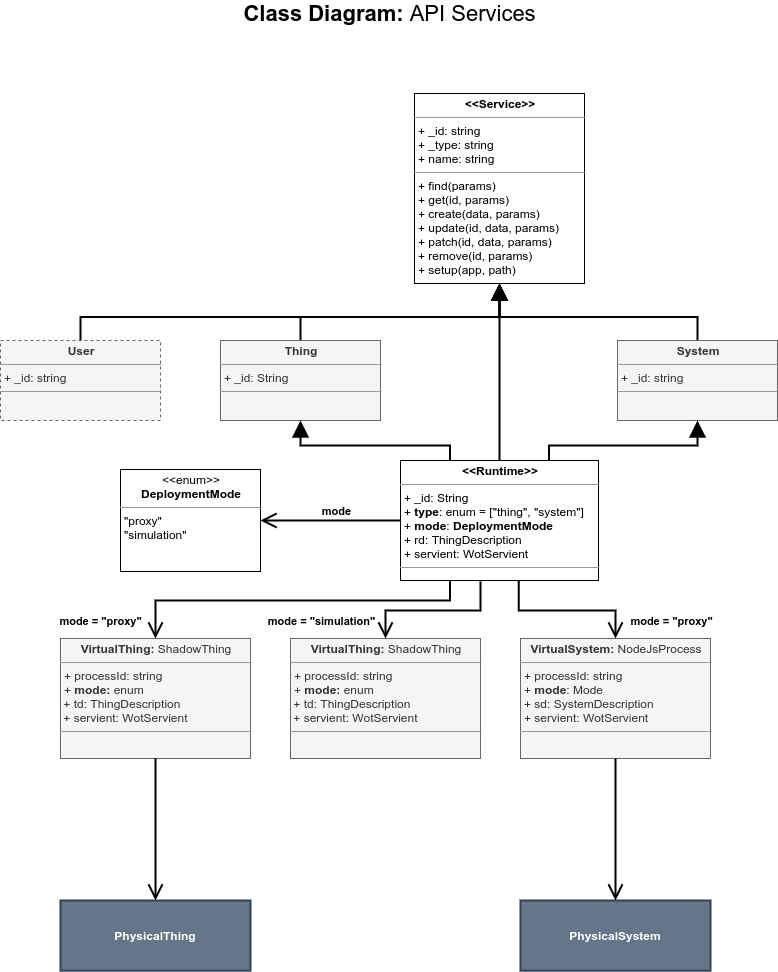

The diagram above was exported from draw.io. Its source (the exported page's mxGraphModel, read from the mxfile embedded in the PNG):
<mxGraphModel dx="1673" dy="852" grid="1" gridSize="10" guides="1" tooltips="1" connect="1" arrows="1" fold="1" page="1" pageScale="1" pageWidth="1169" pageHeight="827" math="0" shadow="0">
  <root>
    <mxCell id="0" />
    <mxCell id="1" parent="0" />
    <mxCell id="2" value="&lt;span style=&quot;font-size: 22px&quot;&gt;&lt;b&gt;Class Diagram: &lt;/b&gt;API Services&lt;/span&gt;" style="text;html=1;align=center;verticalAlign=middle;resizable=0;points=[];autosize=1;" vertex="1" parent="1">
      <mxGeometry x="430" y="40" width="310" height="20" as="geometry" />
    </mxCell>
    <mxCell id="3" value="&lt;p style=&quot;margin: 0px ; margin-top: 4px ; text-align: center&quot;&gt;&lt;b&gt;&amp;lt;&amp;lt;Service&amp;gt;&amp;gt;&lt;/b&gt;&lt;/p&gt;&lt;hr size=&quot;1&quot;&gt;&lt;p style=&quot;margin: 0px ; margin-left: 4px&quot;&gt;+ _id: string&lt;/p&gt;&lt;p style=&quot;margin: 0px ; margin-left: 4px&quot;&gt;+ _type: string&lt;/p&gt;&lt;p style=&quot;margin: 0px ; margin-left: 4px&quot;&gt;+ name: string&lt;/p&gt;&lt;hr size=&quot;1&quot;&gt;&lt;p style=&quot;margin: 0px ; margin-left: 4px&quot;&gt;+ find(params)&lt;/p&gt;&lt;p style=&quot;margin: 0px ; margin-left: 4px&quot;&gt;+ get(id, params)&lt;/p&gt;&lt;p style=&quot;margin: 0px ; margin-left: 4px&quot;&gt;+ create(data, params)&lt;/p&gt;&lt;p style=&quot;margin: 0px ; margin-left: 4px&quot;&gt;+ update(id, data, params)&lt;/p&gt;&lt;p style=&quot;margin: 0px ; margin-left: 4px&quot;&gt;+ patch(id, data, params)&lt;/p&gt;&lt;p style=&quot;margin: 0px ; margin-left: 4px&quot;&gt;+ remove(id, params)&lt;/p&gt;&lt;p style=&quot;margin: 0px ; margin-left: 4px&quot;&gt;+ setup(app, path)&amp;nbsp;&lt;/p&gt;" style="verticalAlign=top;align=left;overflow=fill;fontSize=12;fontFamily=Helvetica;html=1;" vertex="1" parent="1">
      <mxGeometry x="610" y="130" width="170" height="190" as="geometry" />
    </mxCell>
    <mxCell id="4" style="edgeStyle=orthogonalEdgeStyle;rounded=0;orthogonalLoop=1;jettySize=auto;html=1;exitX=0.5;exitY=0;exitDx=0;exitDy=0;entryX=0.5;entryY=1;entryDx=0;entryDy=0;endArrow=block;endFill=1;endSize=12;strokeWidth=2;" edge="1" source="5" target="3" parent="1">
      <mxGeometry relative="1" as="geometry" />
    </mxCell>
    <mxCell id="5" value="&lt;p style=&quot;margin: 0px ; margin-top: 4px ; text-align: center&quot;&gt;&lt;b&gt;User&lt;/b&gt;&lt;/p&gt;&lt;hr size=&quot;1&quot;&gt;&lt;p style=&quot;margin: 0px ; margin-left: 4px&quot;&gt;+ _id: string&lt;/p&gt;&lt;hr size=&quot;1&quot;&gt;&lt;p style=&quot;margin: 0px ; margin-left: 4px&quot;&gt;&lt;br&gt;&lt;/p&gt;" style="verticalAlign=top;align=left;overflow=fill;fontSize=12;fontFamily=Helvetica;html=1;fillColor=#f5f5f5;strokeColor=#666666;fontColor=#333333;dashed=1;" vertex="1" parent="1">
      <mxGeometry x="196" y="377" width="160" height="80" as="geometry" />
    </mxCell>
    <mxCell id="6" style="edgeStyle=orthogonalEdgeStyle;rounded=0;orthogonalLoop=1;jettySize=auto;html=1;exitX=0.5;exitY=0;exitDx=0;exitDy=0;endArrow=block;endFill=1;endSize=12;strokeWidth=2;" edge="1" source="7" target="3" parent="1">
      <mxGeometry relative="1" as="geometry" />
    </mxCell>
    <mxCell id="7" value="&lt;p style=&quot;margin: 0px ; margin-top: 4px ; text-align: center&quot;&gt;&lt;b&gt;System&lt;/b&gt;&lt;/p&gt;&lt;hr size=&quot;1&quot;&gt;&lt;p style=&quot;margin: 0px ; margin-left: 4px&quot;&gt;+ _id: string&lt;/p&gt;&lt;hr size=&quot;1&quot;&gt;&lt;p style=&quot;margin: 0px ; margin-left: 4px&quot;&gt;&lt;br&gt;&lt;/p&gt;" style="verticalAlign=top;align=left;overflow=fill;fontSize=12;fontFamily=Helvetica;html=1;fillColor=#f5f5f5;strokeColor=#666666;fontColor=#333333;" vertex="1" parent="1">
      <mxGeometry x="813" y="377" width="160" height="80" as="geometry" />
    </mxCell>
    <mxCell id="8" style="edgeStyle=orthogonalEdgeStyle;rounded=0;orthogonalLoop=1;jettySize=auto;html=1;exitX=0.5;exitY=0;exitDx=0;exitDy=0;endArrow=block;endFill=1;endSize=12;strokeWidth=2;" edge="1" source="9" target="3" parent="1">
      <mxGeometry relative="1" as="geometry" />
    </mxCell>
    <mxCell id="9" value="&lt;p style=&quot;margin: 0px ; margin-top: 4px ; text-align: center&quot;&gt;&lt;b&gt;Thing&lt;/b&gt;&lt;/p&gt;&lt;hr size=&quot;1&quot;&gt;&lt;p style=&quot;margin: 0px ; margin-left: 4px&quot;&gt;+ _id: String&lt;/p&gt;&lt;hr size=&quot;1&quot;&gt;&lt;p style=&quot;margin: 0px ; margin-left: 4px&quot;&gt;&lt;br&gt;&lt;/p&gt;" style="verticalAlign=top;align=left;overflow=fill;fontSize=12;fontFamily=Helvetica;html=1;fillColor=#f5f5f5;strokeColor=#666666;fontColor=#333333;" vertex="1" parent="1">
      <mxGeometry x="416" y="377" width="160" height="80" as="geometry" />
    </mxCell>
    <mxCell id="10" style="edgeStyle=orthogonalEdgeStyle;rounded=0;orthogonalLoop=1;jettySize=auto;html=1;exitX=0;exitY=0.5;exitDx=0;exitDy=0;entryX=1;entryY=0.5;entryDx=0;entryDy=0;startArrow=none;startFill=0;startSize=12;endArrow=open;endFill=0;endSize=12;strokeWidth=2;fontColor=#67AB9F;" edge="1" source="12" target="18" parent="1">
      <mxGeometry relative="1" as="geometry" />
    </mxCell>
    <mxCell id="11" value="&lt;b&gt;&lt;font color=&quot;#000000&quot;&gt;mode&lt;/font&gt;&lt;/b&gt;" style="edgeLabel;html=1;align=center;verticalAlign=middle;resizable=0;points=[];fontColor=#67AB9F;" vertex="1" connectable="0" parent="10">
      <mxGeometry x="-0.1452" y="3" relative="1" as="geometry">
        <mxPoint x="-5" y="-13" as="offset" />
      </mxGeometry>
    </mxCell>
    <mxCell id="12" value="&lt;p style=&quot;margin: 0px ; margin-top: 4px ; text-align: center&quot;&gt;&lt;b&gt;&amp;lt;&amp;lt;Runtime&amp;gt;&amp;gt;&lt;/b&gt;&lt;/p&gt;&lt;hr size=&quot;1&quot;&gt;&lt;p style=&quot;margin: 0px ; margin-left: 4px&quot;&gt;+ _id: String&lt;/p&gt;&lt;p style=&quot;margin: 0px ; margin-left: 4px&quot;&gt;+ &lt;b&gt;type&lt;/b&gt;: enum = [&quot;thing&quot;, &quot;system&quot;]&lt;/p&gt;&lt;p style=&quot;margin: 0px ; margin-left: 4px&quot;&gt;+ &lt;b&gt;mode&lt;/b&gt;: &lt;b&gt;DeploymentMode&lt;/b&gt;&lt;/p&gt;&lt;p style=&quot;margin: 0px ; margin-left: 4px&quot;&gt;+ rd: ThingDescription&lt;/p&gt;&lt;p style=&quot;margin: 0px ; margin-left: 4px&quot;&gt;+ servient: WotServient&lt;/p&gt;&lt;hr size=&quot;1&quot;&gt;&lt;p style=&quot;margin: 0px ; margin-left: 4px&quot;&gt;&lt;br&gt;&lt;/p&gt;" style="verticalAlign=top;align=left;overflow=fill;fontSize=12;fontFamily=Helvetica;html=1;" vertex="1" parent="1">
      <mxGeometry x="596" y="497" width="198" height="120" as="geometry" />
    </mxCell>
    <mxCell id="13" style="edgeStyle=orthogonalEdgeStyle;rounded=0;orthogonalLoop=1;jettySize=auto;html=1;exitX=0.75;exitY=0;exitDx=0;exitDy=0;entryX=0.5;entryY=1;entryDx=0;entryDy=0;endArrow=block;endFill=1;endSize=12;strokeWidth=2;" edge="1" source="12" target="7" parent="1">
      <mxGeometry relative="1" as="geometry">
        <mxPoint x="1268" y="347" as="sourcePoint" />
        <Array as="points">
          <mxPoint x="745" y="482" />
          <mxPoint x="893" y="482" />
        </Array>
      </mxGeometry>
    </mxCell>
    <mxCell id="14" style="edgeStyle=orthogonalEdgeStyle;rounded=0;orthogonalLoop=1;jettySize=auto;html=1;exitX=0.25;exitY=0;exitDx=0;exitDy=0;entryX=0.5;entryY=1;entryDx=0;entryDy=0;endArrow=block;endFill=1;endSize=12;strokeWidth=2;" edge="1" source="12" target="9" parent="1">
      <mxGeometry relative="1" as="geometry">
        <Array as="points">
          <mxPoint x="646" y="482" />
          <mxPoint x="496" y="482" />
        </Array>
      </mxGeometry>
    </mxCell>
    <mxCell id="15" value="&lt;p style=&quot;margin: 0px ; margin-top: 4px ; text-align: center&quot;&gt;&lt;b&gt;VirtualThing: &lt;/b&gt;ShadowThing&lt;/p&gt;&lt;hr size=&quot;1&quot;&gt;&lt;p style=&quot;margin: 0px ; margin-left: 4px&quot;&gt;+ processId: string&lt;/p&gt;&lt;p style=&quot;margin: 0px ; margin-left: 4px&quot;&gt;+ &lt;b&gt;mode: &lt;/b&gt;enum&lt;/p&gt;&amp;nbsp;+ td: ThingDescription&lt;br&gt;&amp;nbsp;+ servient: WotServient&lt;br&gt;&lt;hr size=&quot;1&quot;&gt;&lt;p style=&quot;margin: 0px ; margin-left: 4px&quot;&gt;&lt;br&gt;&lt;/p&gt;&lt;p style=&quot;margin: 0px ; margin-left: 4px&quot;&gt;&lt;br&gt;&lt;/p&gt;" style="verticalAlign=top;align=left;overflow=fill;fontSize=12;fontFamily=Helvetica;html=1;fillColor=#f5f5f5;strokeColor=#666666;fontColor=#333333;" vertex="1" parent="1">
      <mxGeometry x="486" y="675" width="190" height="120" as="geometry" />
    </mxCell>
    <mxCell id="16" style="edgeStyle=orthogonalEdgeStyle;rounded=0;orthogonalLoop=1;jettySize=auto;html=1;endArrow=open;endFill=0;endSize=12;strokeWidth=2;" edge="1" target="15" parent="1">
      <mxGeometry relative="1" as="geometry">
        <mxPoint x="676" y="618" as="sourcePoint" />
        <Array as="points">
          <mxPoint x="676" y="647" />
          <mxPoint x="581" y="647" />
        </Array>
      </mxGeometry>
    </mxCell>
    <mxCell id="17" value="&lt;b&gt;mode = &quot;simulation&quot;&lt;/b&gt;" style="edgeLabel;html=1;align=center;verticalAlign=middle;resizable=0;points=[];" vertex="1" connectable="0" parent="16">
      <mxGeometry x="0.048" y="-1" relative="1" as="geometry">
        <mxPoint x="-109.06" y="11" as="offset" />
      </mxGeometry>
    </mxCell>
    <mxCell id="18" value="&lt;p style=&quot;margin: 0px ; margin-top: 4px ; text-align: center&quot;&gt;&amp;lt;&amp;lt;enum&amp;gt;&amp;gt;&lt;/p&gt;&lt;div style=&quot;text-align: center&quot;&gt;&lt;b&gt;DeploymentMode&lt;/b&gt;&lt;/div&gt;&lt;hr size=&quot;1&quot;&gt;&lt;p style=&quot;margin: 0px ; margin-left: 4px&quot;&gt;&lt;span&gt;&quot;proxy&quot;&lt;/span&gt;&lt;br&gt;&lt;/p&gt;&lt;p style=&quot;margin: 0px 0px 0px 4px&quot;&gt;&quot;simulation&quot;&lt;/p&gt;" style="verticalAlign=top;align=left;overflow=fill;fontSize=12;fontFamily=Helvetica;html=1;" vertex="1" parent="1">
      <mxGeometry x="316" y="506" width="140" height="102" as="geometry" />
    </mxCell>
    <mxCell id="19" value="&lt;p style=&quot;margin: 0px ; margin-top: 4px ; text-align: center&quot;&gt;&lt;b&gt;VirtualSystem: &lt;/b&gt;NodeJsProcess&lt;/p&gt;&lt;hr size=&quot;1&quot;&gt;&lt;p style=&quot;margin: 0px ; margin-left: 4px&quot;&gt;+ processId: string&lt;/p&gt;&lt;p style=&quot;margin: 0px ; margin-left: 4px&quot;&gt;+ &lt;b&gt;mode&lt;/b&gt;: Mode&lt;/p&gt;&lt;p style=&quot;margin: 0px ; margin-left: 4px&quot;&gt;+ sd: SystemDescription&lt;/p&gt;&lt;p style=&quot;margin: 0px ; margin-left: 4px&quot;&gt;+ servient: WotServient&lt;br&gt;&lt;/p&gt;&lt;hr size=&quot;1&quot;&gt;&lt;p style=&quot;margin: 0px ; margin-left: 4px&quot;&gt;&lt;br&gt;&lt;/p&gt;" style="verticalAlign=top;align=left;overflow=fill;fontSize=12;fontFamily=Helvetica;html=1;fillColor=#f5f5f5;strokeColor=#666666;fontColor=#333333;" vertex="1" parent="1">
      <mxGeometry x="716" y="675" width="190" height="120" as="geometry" />
    </mxCell>
    <mxCell id="20" style="edgeStyle=orthogonalEdgeStyle;rounded=0;orthogonalLoop=1;jettySize=auto;html=1;exitX=0.597;exitY=1.003;exitDx=0;exitDy=0;endArrow=open;endFill=0;endSize=12;strokeWidth=2;exitPerimeter=0;" edge="1" source="12" target="19" parent="1">
      <mxGeometry relative="1" as="geometry">
        <Array as="points">
          <mxPoint x="714" y="647" />
          <mxPoint x="811" y="647" />
        </Array>
      </mxGeometry>
    </mxCell>
    <mxCell id="21" value="&lt;b&gt;mode = &quot;proxy&quot;&lt;/b&gt;" style="edgeLabel;html=1;align=center;verticalAlign=middle;resizable=0;points=[];" vertex="1" connectable="0" parent="20">
      <mxGeometry x="0.2456" y="3" relative="1" as="geometry">
        <mxPoint x="84.98999999999998" y="13" as="offset" />
      </mxGeometry>
    </mxCell>
    <mxCell id="22" style="edgeStyle=orthogonalEdgeStyle;rounded=0;orthogonalLoop=1;jettySize=auto;html=1;exitX=0.5;exitY=0;exitDx=0;exitDy=0;endArrow=block;endFill=1;endSize=12;entryX=0.5;entryY=1;entryDx=0;entryDy=0;strokeWidth=2;" edge="1" source="12" target="3" parent="1">
      <mxGeometry relative="1" as="geometry">
        <mxPoint x="1478" y="230" as="sourcePoint" />
        <mxPoint x="1278" y="140.0000000000001" as="targetPoint" />
      </mxGeometry>
    </mxCell>
    <mxCell id="23" value="&lt;p style=&quot;margin: 0px ; margin-top: 4px ; text-align: center&quot;&gt;&lt;b&gt;VirtualThing: &lt;/b&gt;ShadowThing&lt;/p&gt;&lt;hr size=&quot;1&quot;&gt;&lt;p style=&quot;margin: 0px ; margin-left: 4px&quot;&gt;+ processId: string&lt;/p&gt;&lt;p style=&quot;margin: 0px ; margin-left: 4px&quot;&gt;+ &lt;b&gt;mode: &lt;/b&gt;enum&lt;/p&gt;&amp;nbsp;+ td: ThingDescription&lt;br&gt;&amp;nbsp;+ servient: WotServient&lt;br&gt;&lt;hr size=&quot;1&quot;&gt;&lt;p style=&quot;margin: 0px ; margin-left: 4px&quot;&gt;&lt;br&gt;&lt;/p&gt;&lt;p style=&quot;margin: 0px ; margin-left: 4px&quot;&gt;&lt;br&gt;&lt;/p&gt;" style="verticalAlign=top;align=left;overflow=fill;fontSize=12;fontFamily=Helvetica;html=1;fillColor=#f5f5f5;strokeColor=#666666;fontColor=#333333;" vertex="1" parent="1">
      <mxGeometry x="256" y="675" width="190" height="120" as="geometry" />
    </mxCell>
    <mxCell id="24" style="edgeStyle=orthogonalEdgeStyle;rounded=0;orthogonalLoop=1;jettySize=auto;html=1;exitX=0.25;exitY=1;exitDx=0;exitDy=0;endArrow=open;endFill=0;endSize=12;strokeWidth=2;" edge="1" source="12" target="23" parent="1">
      <mxGeometry relative="1" as="geometry">
        <mxPoint x="655.5" y="627" as="sourcePoint" />
        <mxPoint x="591.0000000000005" y="685" as="targetPoint" />
        <Array as="points">
          <mxPoint x="646" y="637" />
          <mxPoint x="351" y="637" />
        </Array>
      </mxGeometry>
    </mxCell>
    <mxCell id="25" value="&lt;b&gt;mode = &quot;proxy&quot;&lt;/b&gt;" style="edgeLabel;html=1;align=center;verticalAlign=middle;resizable=0;points=[];" vertex="1" connectable="0" parent="24">
      <mxGeometry x="0.048" y="-1" relative="1" as="geometry">
        <mxPoint x="-184.82999999999998" y="21" as="offset" />
      </mxGeometry>
    </mxCell>
    <mxCell id="26" value="&lt;b&gt;PhysicalThing&lt;/b&gt;" style="rounded=0;whiteSpace=wrap;html=1;strokeWidth=2;fillColor=#647687;fontColor=#ffffff;strokeColor=#314354;" vertex="1" parent="1">
      <mxGeometry x="256" y="937" width="190" height="70.19" as="geometry" />
    </mxCell>
    <mxCell id="27" value="&lt;b&gt;PhysicalSystem&lt;/b&gt;" style="rounded=0;whiteSpace=wrap;html=1;strokeWidth=2;fillColor=#647687;fontColor=#ffffff;strokeColor=#314354;" vertex="1" parent="1">
      <mxGeometry x="716" y="937" width="190" height="70.19" as="geometry" />
    </mxCell>
    <mxCell id="28" style="edgeStyle=orthogonalEdgeStyle;rounded=0;orthogonalLoop=1;jettySize=auto;html=1;exitX=0.5;exitY=1;exitDx=0;exitDy=0;entryX=0.5;entryY=0;entryDx=0;entryDy=0;startArrow=none;startFill=0;startSize=12;endArrow=open;endFill=0;endSize=12;strokeColor=#000000;strokeWidth=2;fontColor=#67AB9F;" edge="1" source="23" target="26" parent="1">
      <mxGeometry relative="1" as="geometry" />
    </mxCell>
    <mxCell id="29" style="edgeStyle=orthogonalEdgeStyle;rounded=0;orthogonalLoop=1;jettySize=auto;html=1;exitX=0.5;exitY=1;exitDx=0;exitDy=0;startArrow=none;startFill=0;startSize=12;endArrow=open;endFill=0;endSize=12;strokeColor=#000000;strokeWidth=2;fontColor=#67AB9F;" edge="1" source="19" target="27" parent="1">
      <mxGeometry relative="1" as="geometry" />
    </mxCell>
  </root>
</mxGraphModel>